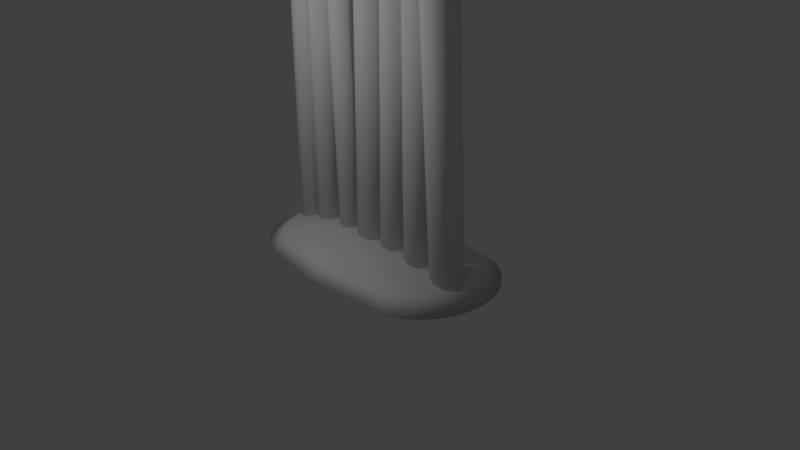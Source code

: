 # Source: fence_small.blend  (saved by Blender 2.75.0; exported with 4.5.12 LTS)
import bpy
from mathutils import Matrix  # noqa: F401  (used for matrix-valued properties, if any)

bpy.ops.wm.read_factory_settings(use_empty=True)
scene = bpy.context.scene
scene.name = 'Scene'

# ---- collections
col_collection_1 = bpy.data.collections.new('Collection 1'); scene.collection.children.link(col_collection_1)

# ---- world
world_world = bpy.data.worlds.new('World'); scene.world = world_world
world_world.color = (0.05088, 0.05088, 0.05088)
world_world.use_sun_shadow = False
world_world.sun_shadow_jitter_overblur = 0.0
world_world.cycles.sampling_method = 'MANUAL'
world_world.cycles.sample_map_resolution = 256

# ---- cameras
cam_camera = bpy.data.cameras.new('Camera')
cam_camera.clip_end = 100.0
cam_camera.lens = 35.0
cam_camera.sensor_width = 32.0
cam_camera.sensor_height = 18.0
cam_camera.ortho_scale = 7.314
cam_camera.dof.focus_distance = 0.0
cam_camera.dof.aperture_fstop = 128.0

# ---- lights
light_lamp = bpy.data.lights.new('Lamp', 'POINT')
light_lamp.transmission_factor = 0.0
light_lamp.cutoff_distance = 30.0
light_lamp.energy = 100.0
light_lamp.shadow_buffer_clip_start = 1.001
light_lamp.shadow_soft_size = 0.1
light_lamp.shadow_maximum_resolution = 0.006
light_lamp.use_absolute_resolution = True
light_lamp.cycles.use_multiple_importance_sampling = False

# ---- meshes
me_circle_001 = bpy.data.meshes.new('Circle.001')
me_circle_001.from_pydata([(0.02522, 0.2156, -0.001169), (-0.1015, 0.1745, -0.001169), (-0.1799, 0.06664, -0.001169), (-0.1799, -0.06664, -0.001169), (-0.1015, -0.1745, -0.001169), (0.02522, -0.2156, -0.001169), (0.152, -0.1745, -0.001169), (0.2303, -0.06664, -0.001169), (0.2303, 0.06664, -0.001169), (0.152, 0.1745, -0.001169), (0.02522, 0.2927, 4.28), (-0.1015, 0.2516, 4.28), (-0.1799, 0.1437, 4.28), (-0.1799, 0.01046, 4.28), (-0.1015, -0.09736, 4.28), (0.02522, -0.1385, 4.28), (0.152, -0.09736, 4.28), (0.2303, 0.01046, 4.28), (0.2303, 0.1437, 4.28), (0.152, 0.2516, 4.28), (0.02522, 0.0771, 4.939), (0.4063, 0.1866, 0.001455), (0.2967, 0.1509, 0.003999), (0.2289, 0.05765, 0.005572), (0.2289, -0.05765, 0.005572), (0.2967, -0.1509, 0.003999), (0.4063, -0.1866, 0.001455), (0.5159, -0.1509, -0.00109), (0.5837, -0.05765, -0.002662), (0.5837, 0.05765, -0.002662), (0.5159, 0.1509, -0.00109), (0.4922, 0.1866, 3.704), (0.3826, 0.1509, 3.707), (0.3149, 0.05765, 3.708), (0.3149, -0.05765, 3.708), (0.3826, -0.1509, 3.707), (0.4922, -0.1866, 3.704), (0.6019, -0.1509, 3.702), (0.6696, -0.05765, 3.7), (0.6696, 0.05765, 3.7), (0.6019, 0.1509, 3.702), (0.5055, 1.037e-07, 4.274), (0.845, 0.1986, -0.01086), (0.7283, 0.1607, -0.01086), (0.6561, 0.06138, -0.01086), (0.6561, -0.06138, -0.01086), (0.7283, -0.1607, -0.01086), (0.845, -0.1986, -0.01086), (0.9618, -0.1607, -0.01086), (1.034, -0.06138, -0.01086), (1.034, 0.06138, -0.01086), (0.9618, 0.1607, -0.01086), (0.845, 0.1986, 3.932), (0.7283, 0.1607, 3.932), (0.6561, 0.06138, 3.932), (0.6561, -0.06138, 3.932), (0.7283, -0.1607, 3.932), (0.845, -0.1986, 3.932), (0.9618, -0.1607, 3.932), (1.034, -0.06138, 3.932), (1.034, 0.06138, 3.932), (0.9618, 0.1607, 3.932), (0.845, 8.795e-08, 4.539), (1.314, 0.2156, -0.0008173), (1.187, 0.1745, -0.003045), (1.109, 0.06664, -0.004422), (1.109, -0.06664, -0.004422), (1.187, -0.1745, -0.003045), (1.314, -0.2156, -0.0008173), (1.441, -0.1745, 0.00141), (1.519, -0.06664, 0.002788), (1.519, 0.06664, 0.002788), (1.441, 0.1745, 0.00141), (1.239, 0.07961, 4.279), (1.112, 0.03842, 4.277), (1.034, -0.0694, 4.276), (1.034, -0.2027, 4.276), (1.112, -0.3105, 4.277), (1.239, -0.3517, 4.279), (1.365, -0.3105, 4.282), (1.444, -0.2027, 4.283), (1.444, -0.0694, 4.283), (1.365, 0.03842, 4.282), (1.227, -0.136, 4.938), (-0.7946, 8.628e-08, 4.556), (-0.6776, 0.1609, 3.948), (-0.6054, 0.06147, 3.948), (-0.6054, -0.06147, 3.948), (-0.6776, -0.1609, 3.948), (-0.7946, -0.1989, 3.948), (-0.9115, -0.1609, 3.948), (-0.9838, -0.06147, 3.948), (-0.9838, 0.06147, 3.948), (-0.9115, 0.1609, 3.948), (-0.7946, 0.1989, 3.948), (-0.6776, 0.1609, -0.001544), (-0.6054, 0.06147, -0.001544), (-0.6054, -0.06147, -0.001544), (-0.6776, -0.1609, -0.001544), (-0.7946, -0.1989, -0.001544), (-0.9115, -0.1609, -0.001544), (-0.9838, -0.06147, -0.001544), (-0.9838, 0.06147, -0.001544), (-0.9115, 0.1609, -0.001544), (-0.7946, 0.1989, -0.001544), (-0.4419, 1.164e-07, 4.082), (-0.3273, 0.1448, 3.537), (-0.2622, 0.05532, 3.538), (-0.2622, -0.05532, 3.538), (-0.3273, -0.1448, 3.537), (-0.4325, -0.179, 3.535), (-0.5377, -0.1448, 3.533), (-0.6027, -0.05532, 3.532), (-0.6027, 0.05532, 3.532), (-0.5377, 0.1448, 3.533), (-0.4325, 0.179, 3.535), (-0.2657, 0.1448, -0.01635), (-0.2007, 0.05532, -0.01522), (-0.2007, -0.05532, -0.01522), (-0.2657, -0.1448, -0.01635), (-0.3709, -0.179, -0.01817), (-0.4761, -0.1448, -0.01999), (-0.5411, -0.05532, -0.02112), (-0.5411, 0.05532, -0.02112), (-0.4761, 0.1448, -0.01999), (-0.3709, 0.179, -0.01817), (-1.138, 0.2156, -0.01352), (-1.265, 0.1745, -0.01545), (-1.343, 0.06664, -0.01664), (-1.343, -0.06664, -0.01664), (-1.265, -0.1745, -0.01545), (-1.138, -0.2156, -0.01352), (-1.012, -0.1745, -0.01158), (-0.9332, -0.06664, -0.01039), (-0.9332, 0.06664, -0.01039), (-1.012, 0.1745, -0.01158), (-1.204, 0.3347, 4.267), (-1.33, 0.2935, 4.265), (-1.409, 0.1857, 4.264), (-1.409, 0.05245, 4.264), (-1.33, -0.05537, 4.265), (-1.204, -0.09655, 4.267), (-1.077, -0.05537, 4.269), (-0.9985, 0.05245, 4.27), (-0.9985, 0.1857, 4.27), (-1.077, 0.2935, 4.269), (-1.214, 0.1191, 4.926), (-1.625, -0.1324, 0.0), (-1.644, 0.06265, 0.0), (-1.475, 0.6182, 0.0), (-1.351, 0.7698, 0.0), (-1.027, 0.9865, 0.0), (-0.1951, 0.9808, 0.0), (0.0, 1.0, 0.0), (-1.351, -0.6445, 0.0), (-1.2, -0.7688, 0.0), (-0.1951, -0.9808, 0.0), (3.258e-07, -1.0, 0.0), (0.1951, -0.9808, 0.0), (1.201, -0.8853, 0.0), (1.374, -0.7929, 0.0), (1.525, -0.6686, 0.0), (1.65, -0.517, 0.0), (1.742, -0.3441, 0.0), (1.799, -0.1565, 0.0), (1.818, 0.03856, 0.0), (1.799, 0.2336, 0.0), (1.742, 0.4212, 0.0), (1.65, 0.5941, 0.0), (1.525, 0.7457, 0.0), (1.374, 0.87, 0.0), (1.201, 0.9624, 0.0), (0.1951, 0.9808, 0.0), (-1.568, -0.32, 0.0), (-1.625, 0.2577, 0.0), (-1.568, 0.4453, 0.0), (-1.2, 0.8941, 0.0), (-1.475, -0.4929, 0.0), (-1.027, -0.8612, 0.0), (-1.374, 0.2162, 0.1652), (-1.254, 0.5055, 0.1652), (-1.154, 0.6272, 0.1652), (-1.032, 0.727, 0.1652), (-0.8936, 0.8012, 0.1652), (-0.2262, 0.7965, 0.1652), (-0.06961, 0.812, 0.1652), (-1.254, -0.3863, 0.1652), (-0.2262, -0.7779, 0.1652), (-0.06961, -0.7933, 0.1652), (0.08698, -0.7779, 0.1652), (0.8943, -0.7012, 0.1652), (1.033, -0.6271, 0.1652), (1.155, -0.5273, 0.1652), (1.254, -0.4056, 0.1652), (1.329, -0.2669, 0.1652), (1.374, -0.1163, 0.1652), (1.39, 0.04029, 0.1652), (1.374, 0.1969, 0.1652), (1.329, 0.3474, 0.1652), (1.254, 0.4862, 0.1652), (1.155, 0.6078, 0.1652), (1.033, 0.7076, 0.1652), (0.8943, 0.7818, 0.1652), (0.08698, 0.7965, 0.1652), (-1.328, -0.2475, 0.1652), (-1.374, -0.09696, 0.1652), (-1.389, 0.05962, 0.1652), (-1.328, 0.3668, 0.1652), (-1.154, -0.5079, 0.1652), (-1.032, -0.6077, 0.1652), (-0.8936, -0.6819, 0.1652), (-0.8927, 0.3219, 0.2853), (-0.8329, 0.3948, 0.2853), (-0.6768, 0.4991, 0.2853), (-0.183, 0.5056, 0.2853), (-0.76, -0.3452, 0.2853), (-0.6768, -0.3897, 0.2853), (0.3946, -0.4013, 0.2853), (0.5507, -0.297, 0.2853), (0.6549, -0.141, 0.2853), (0.6915, 0.04311, 0.2853), (0.6823, 0.1369, 0.2853), (0.6549, 0.2272, 0.2853), (0.6105, 0.3103, 0.2853), (0.4778, 0.443, 0.2853), (0.3946, 0.4875, 0.2853), (-0.9372, -0.1294, 0.2853), (-0.9738, 0.0547, 0.2853), (-0.9645, 0.1485, 0.2853), (-0.8329, -0.2854, 0.2853), (-0.9645, -0.03914, 0.2853), (-0.76, 0.4546, 0.2853), (-0.2769, 0.4963, 0.2853), (-0.8927, -0.2125, 0.2853), (-0.2769, -0.4472, 0.2853), (-0.183, -0.4564, 0.2853), (-0.08919, -0.4472, 0.2853), (0.4778, -0.3568, 0.2853), (0.6105, -0.2241, 0.2853), (0.6823, -0.05072, 0.2853), (0.5506, 0.3832, 0.2853), (-0.08919, 0.4963, 0.2853), (-0.9372, 0.2388, 0.2853), (-0.3527, 0.04733, 0.3604)], [], [(1, 11, 10, 0), (8, 18, 17, 7), (5, 15, 14, 4), (2, 12, 11, 1), (9, 19, 18, 8), (6, 16, 15, 5), (3, 13, 12, 2), (0, 10, 19, 9), (7, 17, 16, 6), (4, 14, 13, 3), (18, 20, 17), (15, 20, 14), (12, 20, 11), (19, 20, 18), (16, 20, 15), (13, 20, 12), (10, 20, 19), (17, 20, 16), (14, 20, 13), (11, 20, 10), (22, 32, 31, 21), (29, 39, 38, 28), (26, 36, 35, 25), (23, 33, 32, 22), (30, 40, 39, 29), (27, 37, 36, 26), (24, 34, 33, 23), (21, 31, 40, 30), (28, 38, 37, 27), (25, 35, 34, 24), (39, 41, 38), (36, 41, 35), (33, 41, 32), (40, 41, 39), (37, 41, 36), (34, 41, 33), (31, 41, 40), (38, 41, 37), (35, 41, 34), (32, 41, 31), (43, 53, 52, 42), (50, 60, 59, 49), (47, 57, 56, 46), (44, 54, 53, 43), (51, 61, 60, 50), (48, 58, 57, 47), (45, 55, 54, 44), (42, 52, 61, 51), (49, 59, 58, 48), (46, 56, 55, 45), (60, 62, 59), (57, 62, 56), (54, 62, 53), (61, 62, 60), (58, 62, 57), (55, 62, 54), (52, 62, 61), (59, 62, 58), (56, 62, 55), (53, 62, 52), (64, 74, 73, 63), (71, 81, 80, 70), (68, 78, 77, 67), (65, 75, 74, 64), (72, 82, 81, 71), (69, 79, 78, 68), (66, 76, 75, 65), (63, 73, 82, 72), (70, 80, 79, 69), (67, 77, 76, 66), (81, 83, 80), (78, 83, 77), (75, 83, 74), (82, 83, 81), (79, 83, 78), (76, 83, 75), (73, 83, 82), (80, 83, 79), (77, 83, 76), (74, 83, 73), (93, 84, 94), (89, 84, 90), (88, 84, 89), (87, 84, 88), (86, 84, 87), (85, 84, 86), (94, 84, 85), (90, 84, 91), (92, 84, 93), (91, 84, 92), (96, 86, 87, 97), (95, 85, 86, 96), (104, 94, 85, 95), (103, 93, 94, 104), (102, 92, 93, 103), (101, 91, 92, 102), (97, 87, 88, 98), (99, 89, 90, 100), (98, 88, 89, 99), (100, 90, 91, 101), (114, 105, 115), (110, 105, 111), (109, 105, 110), (108, 105, 109), (107, 105, 108), (106, 105, 107), (115, 105, 106), (111, 105, 112), (113, 105, 114), (112, 105, 113), (117, 107, 108, 118), (116, 106, 107, 117), (125, 115, 106, 116), (124, 114, 115, 125), (123, 113, 114, 124), (122, 112, 113, 123), (118, 108, 109, 119), (120, 110, 111, 121), (119, 109, 110, 120), (121, 111, 112, 122), (127, 137, 136, 126), (134, 144, 143, 133), (131, 141, 140, 130), (128, 138, 137, 127), (135, 145, 144, 134), (132, 142, 141, 131), (129, 139, 138, 128), (126, 136, 145, 135), (133, 143, 142, 132), (130, 140, 139, 129), (144, 146, 143), (141, 146, 140), (138, 146, 137), (145, 146, 144), (142, 146, 141), (139, 146, 138), (136, 146, 145), (143, 146, 142), (140, 146, 139), (137, 146, 136), (127, 126, 135, 134, 133, 132, 131, 130, 129, 128), (95, 96, 97, 98, 99, 100, 101, 102, 103, 104), (116, 117, 118, 119, 120, 121, 122, 123, 124, 125), (22, 21, 30, 29, 28, 27, 26, 25, 24, 23), (43, 42, 51, 50, 49, 48, 47, 46, 45, 44), (64, 63, 72, 71, 70, 69, 68, 67, 66, 65), (1, 0, 9, 8, 7, 6, 5, 4, 3, 2), (180, 211, 212, 181), (199, 223, 222, 198), (157, 188, 187, 156), (171, 202, 201, 170), (151, 183, 184, 152), (172, 203, 202, 171), (152, 184, 185, 153), (153, 185, 203, 172), (160, 191, 190, 159), (161, 192, 191, 160), (162, 193, 192, 161), (163, 194, 193, 162), (164, 195, 194, 163), (165, 196, 195, 164), (166, 197, 196, 165), (167, 198, 197, 166), (168, 199, 198, 167), (149, 180, 181, 150), (159, 190, 189, 158), (169, 200, 199, 168), (158, 189, 188, 157), (170, 201, 200, 169), (202, 225, 224, 201), (197, 221, 220, 196), (198, 222, 221, 197), (159, 158, 157, 156, 178, 155, 154, 177, 173, 147, 148, 174, 175, 149, 150, 176, 151, 152, 153, 172, 171, 170, 169, 168, 167, 166, 165, 164, 163, 162, 161, 160), (201, 224, 240, 200), (189, 236, 235, 188), (181, 212, 231, 182), (200, 240, 223, 199), (190, 217, 236, 189), (180, 207, 242, 211), (207, 179, 228, 242), (151, 176, 182, 183), (156, 187, 210, 178), (178, 210, 209, 155), (155, 209, 208, 154), (154, 208, 186, 177), (177, 186, 204, 173), (173, 204, 205, 147), (147, 205, 206, 148), (148, 206, 179, 174), (174, 179, 207, 175), (175, 207, 180, 149), (150, 181, 182, 176), (182, 231, 213, 183), (188, 235, 234, 187), (183, 213, 232, 184), (187, 234, 216, 210), (203, 241, 225, 202), (184, 232, 214, 185), (210, 216, 215, 209), (185, 214, 241, 203), (191, 237, 217, 190), (209, 215, 229, 208), (192, 218, 237, 191), (208, 229, 233, 186), (193, 238, 218, 192), (186, 233, 226, 204), (194, 219, 238, 193), (204, 226, 230, 205), (195, 239, 219, 194), (205, 230, 227, 206), (196, 220, 239, 195), (206, 227, 228, 179), (227, 230, 243), (227, 243, 228), (220, 243, 239), (230, 226, 243), (239, 243, 219), (226, 233, 243), (219, 243, 238), (233, 229, 243), (238, 243, 218), (221, 243, 220), (228, 243, 242), (222, 243, 221), (242, 243, 211), (223, 243, 222), (211, 243, 212), (217, 243, 236), (240, 243, 223), (212, 243, 231), (236, 243, 235), (224, 243, 240), (231, 243, 213), (235, 243, 234), (225, 243, 224), (213, 243, 232), (234, 243, 216), (241, 243, 225), (232, 243, 214), (216, 243, 215), (214, 243, 241), (237, 243, 217), (215, 243, 229), (218, 243, 237)])
me_circle_001.polygons.foreach_set('use_smooth', [True] * 244)
_uv = me_circle_001.uv_layers.new(name='UVMap')
_uv.uv.foreach_set('vector', [0.4957, 0.0185, 0.4957, 0.5354, 0.4803, 0.5355, 0.4803, 0.01859, 0.4326, 0.01772, 0.4202, 0.5347, 0.4077, 0.5356, 0.4201, 0.01865, 0.2912, 0.1662, 0.2912, 0.5356, 0.2823, 0.5348, 0.2823, 0.1654, 0.5082, 0.01984, 0.5082, 0.5368, 0.4957, 0.5354, 0.4957, 0.0185, 0.4479, 0.01837, 0.4356, 0.5353, 0.4202, 0.5347, 0.4326, 0.01772, 0.3222, 0.2134, 0.3145, 0.5332, 0.3068, 0.5338, 0.3144, 0.214, 0.2714, 0.1655, 0.2714, 0.5349, 0.2625, 0.5361, 0.2625, 0.1667, 0.4803, 0.01859, 0.4803, 0.5355, 0.4679, 0.537, 0.4679, 0.02009, 0.3316, 0.2138, 0.324, 0.5336, 0.3145, 0.5332, 0.3222, 0.2134, 0.2823, 0.1654, 0.2823, 0.5348, 0.2714, 0.5349, 0.2714, 0.1655, 0.3316, 0.5348, 0.3173, 0.5849, 0.324, 0.5336, 0.2912, 0.5356, 0.2777, 0.5942, 0.2823, 0.5348, 0.5082, 0.5368, 0.4885, 0.619, 0.4957, 0.5354, 0.4356, 0.5353, 0.4247, 0.6185, 0.4202, 0.5347, 0.3145, 0.5332, 0.3173, 0.5849, 0.3068, 0.5338, 0.2714, 0.5349, 0.2777, 0.5942, 0.2625, 0.5361, 0.448, 0.5373, 0.4247, 0.6185, 0.4356, 0.5353, 0.324, 0.5336, 0.3173, 0.5849, 0.3145, 0.5332, 0.2823, 0.5348, 0.2777, 0.5942, 0.2714, 0.5349, 0.4957, 0.5354, 0.4885, 0.619, 0.4803, 0.5355, 0.1097, 0.3671, 0.1097, 0.5364, 0.1047, 0.5364, 0.1047, 0.3671, 0.1896, 0.3214, 0.1844, 0.5365, 0.1792, 0.537, 0.1844, 0.322, 0.126, 0.3508, 0.126, 0.537, 0.1215, 0.5365, 0.1215, 0.3504, 0.1138, 0.3676, 0.1138, 0.5369, 0.1097, 0.5364, 0.1097, 0.3671, 0.196, 0.3216, 0.1908, 0.5367, 0.1844, 0.5365, 0.1896, 0.3214, 0.09776, 0.3875, 0.09418, 0.5364, 0.09057, 0.5368, 0.09415, 0.3879, 0.116, 0.3504, 0.116, 0.5365, 0.1115, 0.537, 0.1115, 0.3508, 0.1047, 0.3671, 0.1047, 0.5364, 0.1006, 0.5369, 0.1006, 0.3676, 0.1022, 0.3876, 0.09863, 0.5365, 0.09418, 0.5364, 0.09776, 0.3875, 0.1215, 0.3504, 0.1215, 0.5365, 0.116, 0.5365, 0.116, 0.3504, 0.1022, 0.5371, 0.09581, 0.5606, 0.09863, 0.5365, 0.126, 0.537, 0.1188, 0.5663, 0.1215, 0.5365, 0.1138, 0.5369, 0.1072, 0.5636, 0.1097, 0.5364, 0.1908, 0.5367, 0.1868, 0.5715, 0.1844, 0.5365, 0.09418, 0.5364, 0.09581, 0.5606, 0.09057, 0.5368, 0.116, 0.5365, 0.1188, 0.5663, 0.1115, 0.537, 0.196, 0.5375, 0.1868, 0.5715, 0.1908, 0.5367, 0.09863, 0.5365, 0.09581, 0.5606, 0.09418, 0.5364, 0.1215, 0.5365, 0.1188, 0.5663, 0.116, 0.5365, 0.1097, 0.5364, 0.1072, 0.5636, 0.1047, 0.5364, 0.1702, 0.2548, 0.1702, 0.5378, 0.1618, 0.5378, 0.1618, 0.2548, 0.137, 0.2939, 0.1312, 0.5356, 0.1254, 0.5361, 0.1312, 0.2944, 0.2144, 0.3236, 0.2144, 0.5386, 0.2092, 0.538, 0.2092, 0.323, 0.177, 0.2555, 0.177, 0.5386, 0.1702, 0.5378, 0.1702, 0.2548, 0.1442, 0.2941, 0.1384, 0.5358, 0.1312, 0.5356, 0.137, 0.2939, 0.1501, 0.3367, 0.1454, 0.5355, 0.1406, 0.5359, 0.1453, 0.3372, 0.2028, 0.323, 0.2028, 0.538, 0.1976, 0.5386, 0.1976, 0.3236, 0.1618, 0.2548, 0.1618, 0.5378, 0.155, 0.5386, 0.155, 0.2555, 0.156, 0.3369, 0.1513, 0.5357, 0.1454, 0.5355, 0.1501, 0.3367, 0.2092, 0.323, 0.2092, 0.538, 0.2028, 0.538, 0.2028, 0.323, 0.156, 0.5364, 0.1476, 0.5677, 0.1513, 0.5357, 0.2144, 0.5386, 0.206, 0.5727, 0.2092, 0.538, 0.177, 0.5386, 0.166, 0.5835, 0.1702, 0.5378, 0.1384, 0.5358, 0.1339, 0.5747, 0.1312, 0.5356, 0.1454, 0.5355, 0.1476, 0.5677, 0.1406, 0.5359, 0.2028, 0.538, 0.206, 0.5727, 0.1976, 0.5386, 0.1442, 0.5366, 0.1339, 0.5747, 0.1384, 0.5358, 0.1513, 0.5357, 0.1476, 0.5677, 0.1454, 0.5355, 0.2092, 0.538, 0.206, 0.5727, 0.2028, 0.538, 0.1702, 0.5378, 0.166, 0.5835, 0.1618, 0.5378, 0.2395, 0.3252, 0.2394, 0.5355, 0.2332, 0.5354, 0.2332, 0.3252, 0.341, 0.2442, 0.341, 0.5344, 0.348, 0.5354, 0.348, 0.2451, 0.4033, 0.02179, 0.4033, 0.5375, 0.3908, 0.5356, 0.3908, 0.0199, 0.2445, 0.3259, 0.2445, 0.5362, 0.2394, 0.5355, 0.2395, 0.3252, 0.3325, 0.2439, 0.3325, 0.5342, 0.341, 0.5344, 0.341, 0.2442, 0.3628, 0.2031, 0.3547, 0.5363, 0.3467, 0.5372, 0.3548, 0.204, 0.3754, 0.01947, 0.3754, 0.5352, 0.363, 0.5364, 0.363, 0.02068, 0.2332, 0.3252, 0.2332, 0.5354, 0.2282, 0.536, 0.2282, 0.3257, 0.3727, 0.2031, 0.3647, 0.5363, 0.3547, 0.5363, 0.3628, 0.2031, 0.3908, 0.0199, 0.3908, 0.5356, 0.3754, 0.5352, 0.3754, 0.01947, 0.3727, 0.5371, 0.3597, 0.59, 0.3647, 0.5363, 0.4033, 0.5375, 0.3811, 0.6191, 0.3908, 0.5356, 0.2445, 0.5362, 0.236, 0.5693, 0.2394, 0.5355, 0.3325, 0.5342, 0.3356, 0.5808, 0.341, 0.5344, 0.3547, 0.5363, 0.3597, 0.59, 0.3467, 0.5372, 0.3754, 0.5352, 0.3811, 0.6191, 0.363, 0.5364, 0.2332, 0.5354, 0.236, 0.5693, 0.2282, 0.536, 0.3647, 0.5363, 0.3597, 0.59, 0.3547, 0.5363, 0.3908, 0.5356, 0.3811, 0.6191, 0.3754, 0.5352, 0.2394, 0.5355, 0.236, 0.5693, 0.2332, 0.5354, 0.02418, 0.5361, 0.02074, 0.5736, 0.01728, 0.5361, 0.06702, 0.537, 0.05746, 0.5759, 0.06111, 0.5363, 0.08456, 0.5362, 0.08622, 0.5608, 0.08089, 0.5365, 0.08907, 0.5363, 0.08622, 0.5608, 0.08456, 0.5362, 0.09271, 0.5369, 0.08622, 0.5608, 0.08907, 0.5363, 0.04699, 0.5365, 0.04208, 0.5788, 0.03919, 0.5363, 0.05329, 0.5374, 0.04208, 0.5788, 0.04699, 0.5365, 0.06111, 0.5363, 0.05746, 0.5759, 0.05381, 0.5363, 0.02977, 0.5368, 0.02074, 0.5736, 0.02418, 0.5361, 0.05381, 0.5363, 0.05746, 0.5759, 0.0479, 0.537, 0.04549, 0.2738, 0.03919, 0.5363, 0.03286, 0.5369, 0.03916, 0.2743, 0.05329, 0.274, 0.04699, 0.5365, 0.03919, 0.5363, 0.04549, 0.2738, 0.01728, 0.3039, 0.01728, 0.5361, 0.0117, 0.5368, 0.0117, 0.3046, 0.02418, 0.3039, 0.02418, 0.5361, 0.01728, 0.5361, 0.01728, 0.3039, 0.02977, 0.3046, 0.02977, 0.5368, 0.02418, 0.5361, 0.02418, 0.3039, 0.05381, 0.2906, 0.05381, 0.5363, 0.0479, 0.537, 0.0479, 0.2913, 0.09271, 0.3846, 0.08907, 0.5363, 0.08456, 0.5362, 0.0882, 0.3844, 0.06702, 0.2913, 0.06702, 0.537, 0.06111, 0.5363, 0.06111, 0.2906, 0.0882, 0.3844, 0.08456, 0.5362, 0.08089, 0.5365, 0.08453, 0.3848, 0.06111, 0.2906, 0.06111, 0.5363, 0.05381, 0.5363, 0.05381, 0.2906, 0.01601, 0.5368, 0.01293, 0.5699, 0.009894, 0.5368, 0.08156, 0.5369, 0.07313, 0.5713, 0.07634, 0.5363, 0.02962, 0.5361, 0.0323, 0.5752, 0.02378, 0.5365, 0.03682, 0.5363, 0.0323, 0.5752, 0.02962, 0.5361, 0.04263, 0.537, 0.0323, 0.5752, 0.03682, 0.5363, 0.226, 0.5382, 0.2232, 0.5685, 0.2204, 0.5382, 0.009894, 0.5368, 0.01293, 0.5699, 0.004941, 0.5373, 0.07634, 0.5363, 0.07313, 0.5713, 0.06989, 0.5363, 0.02094, 0.5373, 0.01293, 0.5699, 0.01601, 0.5368, 0.06989, 0.5363, 0.07313, 0.5713, 0.06468, 0.5369, 0.2204, 0.3495, 0.2204, 0.5382, 0.2158, 0.5387, 0.2158, 0.35, 0.226, 0.3495, 0.226, 0.5382, 0.2204, 0.5382, 0.2204, 0.3495, 0.009894, 0.3312, 0.009894, 0.5368, 0.004941, 0.5373, 0.004941, 0.3318, 0.01601, 0.3312, 0.01601, 0.5368, 0.009894, 0.5368, 0.009894, 0.3312, 0.02094, 0.3318, 0.02094, 0.5373, 0.01601, 0.5368, 0.01601, 0.3312, 0.06989, 0.3197, 0.06989, 0.5363, 0.06468, 0.5369, 0.06468, 0.3203, 0.04263, 0.2937, 0.03682, 0.5363, 0.02962, 0.5361, 0.03543, 0.2935, 0.08156, 0.3203, 0.08156, 0.5369, 0.07634, 0.5363, 0.07634, 0.3197, 0.03543, 0.2935, 0.02962, 0.5361, 0.02378, 0.5365, 0.0296, 0.2939, 0.07634, 0.3197, 0.07634, 0.5363, 0.06989, 0.5363, 0.06989, 0.3197, 0.5115, 0.02035, 0.524, 0.536, 0.5086, 0.5365, 0.4961, 0.02091, 0.4466, 0.01711, 0.4466, 0.5349, 0.4341, 0.5359, 0.4341, 0.01816, 0.3083, 0.232, 0.3083, 0.5346, 0.301, 0.5339, 0.301, 0.2313, 0.524, 0.02137, 0.5364, 0.537, 0.524, 0.536, 0.5115, 0.02035, 0.462, 0.01748, 0.462, 0.5353, 0.4466, 0.5349, 0.4466, 0.01711, 0.2601, 0.2872, 0.2542, 0.5347, 0.2483, 0.5351, 0.2541, 0.2876, 0.292, 0.2315, 0.292, 0.5341, 0.2848, 0.5352, 0.2848, 0.2326, 0.4744, 0.01913, 0.4744, 0.5369, 0.462, 0.5353, 0.462, 0.01748, 0.2674, 0.2876, 0.2615, 0.5351, 0.2542, 0.5347, 0.2601, 0.2872, 0.301, 0.2313, 0.301, 0.5339, 0.292, 0.5341, 0.292, 0.2315, 0.2674, 0.5361, 0.2561, 0.5746, 0.2615, 0.5351, 0.3083, 0.5346, 0.2976, 0.5828, 0.301, 0.5339, 0.5364, 0.537, 0.5189, 0.6198, 0.524, 0.536, 0.462, 0.5353, 0.4525, 0.6185, 0.4466, 0.5349, 0.2542, 0.5347, 0.2561, 0.5746, 0.2483, 0.5351, 0.292, 0.5341, 0.2976, 0.5828, 0.2848, 0.5352, 0.5086, 0.5365, 0.5189, 0.6198, 0.4961, 0.5385, 0.2615, 0.5351, 0.2561, 0.5746, 0.2542, 0.5347, 0.301, 0.5339, 0.2976, 0.5828, 0.292, 0.5341, 0.524, 0.536, 0.5189, 0.6198, 0.5086, 0.5365, 0.6819, 0.7525, 0.6729, 0.7657, 0.6582, 0.7707, 0.6436, 0.7657, 0.6345, 0.7525, 0.6345, 0.7361, 0.6436, 0.7229, 0.6582, 0.7179, 0.6729, 0.723, 0.6819, 0.7362, 0.7018, 0.6908, 0.6935, 0.6786, 0.6935, 0.6635, 0.7018, 0.6514, 0.7153, 0.6467, 0.7289, 0.6514, 0.7372, 0.6635, 0.7372, 0.6786, 0.7289, 0.6908, 0.7153, 0.6954, 0.7064, 0.8237, 0.6989, 0.8127, 0.6989, 0.7992, 0.7064, 0.7882, 0.7186, 0.784, 0.7307, 0.7882, 0.7382, 0.7992, 0.7382, 0.8127, 0.7307, 0.8237, 0.7186, 0.8278, 0.6789, 0.8298, 0.6662, 0.8341, 0.6535, 0.8298, 0.6457, 0.8184, 0.6457, 0.8042, 0.6535, 0.7928, 0.6662, 0.7885, 0.6789, 0.7928, 0.6867, 0.8042, 0.6867, 0.8184, 0.7375, 0.7331, 0.7375, 0.7481, 0.7291, 0.7602, 0.7156, 0.7649, 0.7021, 0.7602, 0.6938, 0.7481, 0.6938, 0.7331, 0.7021, 0.7209, 0.7156, 0.7163, 0.7291, 0.7209, 0.6587, 0.6478, 0.6678, 0.661, 0.6678, 0.6773, 0.6587, 0.6905, 0.6441, 0.6955, 0.6294, 0.6905, 0.6204, 0.6773, 0.6204, 0.661, 0.6294, 0.6478, 0.6441, 0.6428, 0.7016, 0.6166, 0.6926, 0.6298, 0.6779, 0.6349, 0.6633, 0.6298, 0.6542, 0.6166, 0.6542, 0.6003, 0.6633, 0.5871, 0.6779, 0.5821, 0.6926, 0.5871, 0.7016, 0.6003, 0.9332, 0.9086, 0.9187, 0.8764, 0.925, 0.8713, 0.9437, 0.9001, 0.9382, 0.6858, 0.9217, 0.7428, 0.9149, 0.7387, 0.9267, 0.6788, 0.8103, 0.7926, 0.8274, 0.7998, 0.8283, 0.8138, 0.8114, 0.81, 0.978, 0.6914, 0.962, 0.7186, 0.9562, 0.7061, 0.9707, 0.6758, 0.9742, 0.8893, 0.959, 0.8775, 0.9603, 0.8182, 0.9759, 0.8155, 0.9769, 0.7808, 0.9612, 0.7903, 0.962, 0.7186, 0.978, 0.6914, 0.8258, 0.5995, 0.8258, 0.6248, 0.8094, 0.6175, 0.8054, 0.5903, 0.978, 0.7982, 0.962, 0.8043, 0.9612, 0.7903, 0.9769, 0.7808, 0.8313, 0.6712, 0.8442, 0.7024, 0.8376, 0.7145, 0.8231, 0.6863, 0.8421, 0.6581, 0.8529, 0.6918, 0.8442, 0.7024, 0.8313, 0.6712, 0.8551, 0.6474, 0.8634, 0.6833, 0.8529, 0.6918, 0.8421, 0.6581, 0.8699, 0.6397, 0.8752, 0.6771, 0.8634, 0.6833, 0.8551, 0.6474, 0.8858, 0.6352, 0.888, 0.6735, 0.8752, 0.6771, 0.8699, 0.6397, 0.9022, 0.634, 0.9011, 0.6725, 0.888, 0.6735, 0.8858, 0.6352, 0.9185, 0.6363, 0.9142, 0.6743, 0.9011, 0.6725, 0.9022, 0.634, 0.9341, 0.6418, 0.9267, 0.6788, 0.9142, 0.6743, 0.9185, 0.6363, 0.9483, 0.6505, 0.9382, 0.6858, 0.9267, 0.6788, 0.9341, 0.6418, 0.9421, 0.9282, 0.9332, 0.9086, 0.9437, 0.9001, 0.9552, 0.9175, 0.8231, 0.6863, 0.8376, 0.7145, 0.8291, 0.786, 0.8124, 0.7753, 0.9607, 0.662, 0.9481, 0.695, 0.9382, 0.6858, 0.9483, 0.6505, 0.8124, 0.7753, 0.8291, 0.786, 0.8274, 0.7998, 0.8103, 0.7926, 0.9707, 0.6758, 0.9562, 0.7061, 0.9481, 0.695, 0.9607, 0.662, 0.962, 0.7186, 0.936, 0.7625, 0.9325, 0.755, 0.9562, 0.7061, 0.9142, 0.6743, 0.9074, 0.736, 0.8995, 0.7349, 0.9011, 0.6725, 0.9267, 0.6788, 0.9149, 0.7387, 0.9074, 0.736, 0.9142, 0.6743, 0.5941, 0.8518, 0.5818, 0.7485, 0.5793, 0.7284, 0.5806, 0.7083, 0.5897, 0.6222, 0.5982, 0.6041, 0.6098, 0.588, 0.6242, 0.5747, 0.6407, 0.5646, 0.6588, 0.5582, 0.6777, 0.5556, 0.6967, 0.5569, 0.7152, 0.5622, 0.7323, 0.5711, 0.7474, 0.5835, 0.7599, 0.5987, 0.7695, 0.6162, 0.7714, 0.7019, 0.7739, 0.722, 0.7726, 0.7421, 0.7739, 0.8459, 0.7654, 0.864, 0.7538, 0.88, 0.7394, 0.8933, 0.7229, 0.9034, 0.7048, 0.9099, 0.6859, 0.9125, 0.6669, 0.9111, 0.6484, 0.9059, 0.6313, 0.8969, 0.6162, 0.8846, 0.6037, 0.8693, 0.9562, 0.7061, 0.9325, 0.755, 0.9277, 0.7484, 0.9481, 0.695, 0.8291, 0.786, 0.8563, 0.8029, 0.8553, 0.8112, 0.8274, 0.7998, 0.9437, 0.9001, 0.925, 0.8713, 0.9302, 0.865, 0.9524, 0.8896, 0.9481, 0.695, 0.9277, 0.7484, 0.9217, 0.7428, 0.9382, 0.6858, 0.8376, 0.7145, 0.8615, 0.76, 0.8563, 0.8029, 0.8291, 0.786, 0.9332, 0.9086, 0.9214, 0.9148, 0.9116, 0.8801, 0.9187, 0.8764, 0.9214, 0.9148, 0.9086, 0.9185, 0.904, 0.8823, 0.9116, 0.8801, 0.9742, 0.8893, 0.966, 0.9044, 0.9524, 0.8896, 0.959, 0.8775, 0.8114, 0.81, 0.8283, 0.8138, 0.8346, 0.8733, 0.8192, 0.8842, 0.8192, 0.8842, 0.8346, 0.8733, 0.8404, 0.8859, 0.8265, 0.8998, 0.8265, 0.8998, 0.8404, 0.8859, 0.8485, 0.8969, 0.8366, 0.9136, 0.8366, 0.9136, 0.8485, 0.8969, 0.8584, 0.9061, 0.8489, 0.9251, 0.8489, 0.9251, 0.8584, 0.9061, 0.8699, 0.9131, 0.8632, 0.9338, 0.8632, 0.9338, 0.8699, 0.9131, 0.8824, 0.9176, 0.8788, 0.9393, 0.8788, 0.9393, 0.8824, 0.9176, 0.8955, 0.9194, 0.8951, 0.9416, 0.8951, 0.9416, 0.8955, 0.9194, 0.9086, 0.9185, 0.9115, 0.9404, 0.9115, 0.9404, 0.9086, 0.9185, 0.9214, 0.9148, 0.9274, 0.9359, 0.9274, 0.9359, 0.9214, 0.9148, 0.9332, 0.9086, 0.9421, 0.9282, 0.9552, 0.9175, 0.9437, 0.9001, 0.9524, 0.8896, 0.966, 0.9044, 0.9524, 0.8896, 0.9302, 0.865, 0.9342, 0.8577, 0.959, 0.8775, 0.8274, 0.7998, 0.8553, 0.8112, 0.8558, 0.8195, 0.8283, 0.8138, 0.959, 0.8775, 0.9342, 0.8577, 0.935, 0.8222, 0.9603, 0.8182, 0.8283, 0.8138, 0.8558, 0.8195, 0.8596, 0.8552, 0.8346, 0.8733, 0.9612, 0.7903, 0.9355, 0.8055, 0.936, 0.7625, 0.962, 0.7186, 0.9603, 0.8182, 0.935, 0.8222, 0.936, 0.8139, 0.962, 0.8043, 0.8346, 0.8733, 0.8596, 0.8552, 0.8631, 0.8627, 0.8404, 0.8859, 0.962, 0.8043, 0.936, 0.8139, 0.9355, 0.8055, 0.9612, 0.7903, 0.8442, 0.7024, 0.8654, 0.7528, 0.8615, 0.76, 0.8376, 0.7145, 0.8404, 0.8859, 0.8631, 0.8627, 0.868, 0.8694, 0.8485, 0.8969, 0.8529, 0.6918, 0.8706, 0.7465, 0.8654, 0.7528, 0.8442, 0.7024, 0.8485, 0.8969, 0.868, 0.8694, 0.8739, 0.8749, 0.8584, 0.9061, 0.8634, 0.6833, 0.8769, 0.7413, 0.8706, 0.7465, 0.8529, 0.6918, 0.8584, 0.9061, 0.8739, 0.8749, 0.8808, 0.8791, 0.8699, 0.9131, 0.8752, 0.6771, 0.884, 0.7376, 0.8769, 0.7413, 0.8634, 0.6833, 0.8699, 0.9131, 0.8808, 0.8791, 0.8883, 0.8817, 0.8824, 0.9176, 0.888, 0.6735, 0.8916, 0.7354, 0.884, 0.7376, 0.8752, 0.6771, 0.8824, 0.9176, 0.8883, 0.8817, 0.8961, 0.8828, 0.8955, 0.9194, 0.9011, 0.6725, 0.8995, 0.7349, 0.8916, 0.7354, 0.888, 0.6735, 0.8955, 0.9194, 0.8961, 0.8828, 0.904, 0.8823, 0.9086, 0.9185, 0.8961, 0.8828, 0.8883, 0.8817, 0.8971, 0.8279, 0.8961, 0.8828, 0.8971, 0.8279, 0.904, 0.8823, 0.8995, 0.7349, 0.8971, 0.8279, 0.8916, 0.7354, 0.8883, 0.8817, 0.8808, 0.8791, 0.8971, 0.8279, 0.8916, 0.7354, 0.8971, 0.8279, 0.884, 0.7376, 0.8808, 0.8791, 0.8739, 0.8749, 0.8971, 0.8279, 0.884, 0.7376, 0.8971, 0.8279, 0.8769, 0.7413, 0.8739, 0.8749, 0.868, 0.8694, 0.8971, 0.8279, 0.8769, 0.7413, 0.8971, 0.8279, 0.8706, 0.7465, 0.9074, 0.736, 0.8971, 0.8279, 0.8995, 0.7349, 0.904, 0.8823, 0.8971, 0.8279, 0.9116, 0.8801, 0.9149, 0.7387, 0.8971, 0.8279, 0.9074, 0.736, 0.9116, 0.8801, 0.8971, 0.8279, 0.9187, 0.8764, 0.9217, 0.7428, 0.8971, 0.8279, 0.9149, 0.7387, 0.9187, 0.8764, 0.8971, 0.8279, 0.925, 0.8713, 0.8615, 0.76, 0.8971, 0.8279, 0.8563, 0.8029, 0.9277, 0.7484, 0.8971, 0.8279, 0.9217, 0.7428, 0.925, 0.8713, 0.8971, 0.8279, 0.9302, 0.865, 0.8563, 0.8029, 0.8971, 0.8279, 0.8553, 0.8112, 0.9325, 0.755, 0.8971, 0.8279, 0.9277, 0.7484, 0.9302, 0.865, 0.8971, 0.8279, 0.9342, 0.8577, 0.8553, 0.8112, 0.8971, 0.8279, 0.8558, 0.8195, 0.936, 0.7625, 0.8971, 0.8279, 0.9325, 0.755, 0.9342, 0.8577, 0.8971, 0.8279, 0.935, 0.8222, 0.8558, 0.8195, 0.8971, 0.8279, 0.8596, 0.8552, 0.9355, 0.8055, 0.8971, 0.8279, 0.936, 0.7625, 0.935, 0.8222, 0.8971, 0.8279, 0.936, 0.8139, 0.8596, 0.8552, 0.8971, 0.8279, 0.8631, 0.8627, 0.936, 0.8139, 0.8971, 0.8279, 0.9355, 0.8055, 0.8654, 0.7528, 0.8971, 0.8279, 0.8615, 0.76, 0.8631, 0.8627, 0.8971, 0.8279, 0.868, 0.8694, 0.8706, 0.7465, 0.8971, 0.8279, 0.8654, 0.7528])
me_circle_001.use_remesh_preserve_volume = False
me_circle_001.use_remesh_preserve_attributes = False
me_circle_001.use_mirror_vertex_groups = False
me_circle_001.update()

# ---- objects
ob_circle = bpy.data.objects.new('Circle', me_circle_001)
ob_lamp = bpy.data.objects.new('Lamp', light_lamp)
ob_camera = bpy.data.objects.new('Camera', cam_camera)

# ---- transforms, parenting, visibility, modifiers, constraints
ob_circle.location = (0.0, 0.0, 0.0)
ob_circle.lineart.crease_threshold = 0.0
ob_lamp.location = (-0.4009, -3.397, 3.769)
ob_lamp.rotation_euler = (0.6503, 0.05522, 1.866)
ob_lamp.lock_rotations_4d = False
ob_lamp.empty_display_type = 'ARROWS'
ob_lamp.color = (0.0, 0.0, 0.0, 0.0)
ob_lamp.lineart.crease_threshold = 0.0
ob_camera.location = (7.481, -6.508, 5.344)
ob_camera.rotation_euler = (1.109, 0.01082, 0.8149)
ob_camera.lock_rotations_4d = False
ob_camera.empty_display_type = 'ARROWS'
ob_camera.color = (0.0, 0.0, 0.0, 0.0)
ob_camera.display_type = 'WIRE'
ob_camera.lineart.crease_threshold = 0.0

# ---- collection membership
col_collection_1.objects.link(ob_circle)
col_collection_1.objects.link(ob_lamp)
col_collection_1.objects.link(ob_camera)

# ---- scene / render settings (as saved in the file)
scene.camera = ob_camera
scene.frame_start = 1; scene.frame_end = 250; scene.frame_set(1)
scene.render.engine = 'BLENDER_EEVEE_NEXT'
scene.render.resolution_percentage = 50
scene.render.dither_intensity = 0.0
scene.cycles.use_denoising = False
scene.cycles.samples = 10
scene.cycles.sampling_pattern = 'TABULATED_SOBOL'
scene.cycles.light_sampling_threshold = 0.0
scene.cycles.use_adaptive_sampling = False
scene.cycles.use_light_tree = False
scene.cycles.blur_glossy = 0.0
scene.cycles.pixel_filter_type = 'GAUSSIAN'
scene.cycles.sample_clamp_indirect = 0.0
scene.view_settings.view_transform = 'Standard'
bpy.context.view_layer.update()
